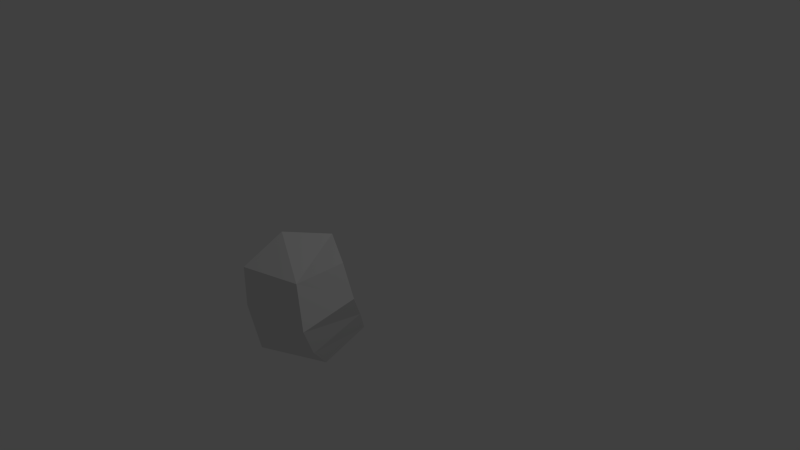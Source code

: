 # Source: BigRock.blend  (saved by Blender 2.74.0; exported with 4.5.12 LTS)
import bpy
from mathutils import Matrix  # noqa: F401  (used for matrix-valued properties, if any)

bpy.ops.wm.read_factory_settings(use_empty=True)
scene = bpy.context.scene
scene.name = 'Scene'

# ---- collections
col_collection_1 = bpy.data.collections.new('Collection 1'); scene.collection.children.link(col_collection_1)

# ---- world
world_world = bpy.data.worlds.new('World'); scene.world = world_world
world_world.color = (0.05088, 0.05088, 0.05088)
world_world.use_sun_shadow = False
world_world.sun_shadow_jitter_overblur = 0.0
world_world.cycles.sampling_method = 'MANUAL'
world_world.cycles.sample_map_resolution = 256

# ---- cameras
cam_camera = bpy.data.cameras.new('Camera')
cam_camera.clip_end = 100.0
cam_camera.lens = 35.0
cam_camera.sensor_width = 32.0
cam_camera.sensor_height = 18.0
cam_camera.ortho_scale = 7.314
cam_camera.dof.focus_distance = 0.0
cam_camera.dof.aperture_fstop = 128.0

# ---- lights
light_lamp = bpy.data.lights.new('Lamp', 'POINT')
light_lamp.transmission_factor = 0.0
light_lamp.cutoff_distance = 30.0
light_lamp.energy = 100.0
light_lamp.shadow_buffer_clip_start = 1.001
light_lamp.shadow_soft_size = 0.1
light_lamp.shadow_maximum_resolution = 0.006
light_lamp.use_absolute_resolution = True
light_lamp.cycles.use_multiple_importance_sampling = False

# ---- meshes
me_icosphere = bpy.data.meshes.new('Icosphere')
me_icosphere.from_pydata([(-0.06463, -0.8018, -0.678), (0.4189, 0.0, -0.9576), (-0.09589, -0.1575, -0.976), (0.1514, 0.874, -0.3641), (0.5274, 0.7197, -0.5238), (0.9929, 0.1683, 0.2375), (0.8445, -0.6136, -0.05359), (-0.6953, 0.0, -0.4664), (0.006019, 0.7511, 0.3002), (-0.1468, 0.9963, -0.2375), (0.6882, -0.5, 0.5257), (-0.5274, -0.7197, 0.5238), (0.705, 0.2462, 0.7314), (-0.317, 6.072e-08, 1.003), (0.1625, 0.5, 0.8507), (-0.6626, 3.163e-08, 0.5007), (-0.3257, -0.7555, 0.0001013), (-0.6821, 1.272e-08, 0.1694), (0.7652, 0.438, -0.1349), (-0.06077, 0.8583, 0.06513), (0.6547, -0.3399, -0.4568)], [], [(7, 2, 0, 17), (6, 10, 11, 16), (5, 12, 10, 6), (19, 17, 15, 8), (5, 18, 19, 8), (7, 9, 3, 2), (11, 10, 13), (6, 20, 18, 5), (12, 5, 8, 14), (8, 15, 13, 14), (1, 20, 0, 2), (9, 7, 17, 19), (18, 4, 3, 9, 19), (20, 1, 4, 18), (10, 12, 14, 13), (6, 16, 0, 20), (11, 13, 15, 16), (0, 16, 15, 17), (2, 3, 4, 1)])
_uv = me_icosphere.uv_layers.new(name='UVMap')
_uv.uv.foreach_set('vector', [0.445, 0.2361, 0.3982, 0.05237, 0.5617, 0.0, 0.5617, 0.3364, 0.0, 0.3125, 0.1451, 0.3442, 0.1451, 0.6589, 0.01394, 0.6112, 0.8778, 0.7856, 0.9728, 0.7235, 0.9728, 0.9198, 0.906, 1.0, 1.0, 0.3364, 1.0, 0.6079, 0.9196, 0.6141, 0.9366, 0.3539, 0.9196, 0.6546, 0.8178, 0.575, 0.8576, 0.3364, 0.9196, 0.3617, 0.2022, 0.2946, 0.2103, 0.001863, 0.2964, 0.0, 0.3982, 0.2946, 0.2022, 0.0, 0.2022, 0.3125, 0.0, 0.07942, 0.0, 0.6589, 0.1295, 0.6775, 0.1295, 0.8943, 0.002652, 0.8748, 0.5896, 0.4164, 0.7102, 0.3364, 0.7102, 0.6293, 0.565, 0.5701, 0.3493, 0.6057, 0.3493, 0.8665, 0.2022, 0.8363, 0.2038, 0.6567, 0.724, 0.7766, 0.8778, 0.7235, 0.8778, 0.8949, 0.7102, 0.8458, 0.7132, 0.0, 0.7132, 0.2875, 0.5617, 0.2637, 0.6287, 0.0008732, 0.565, 0.6293, 0.6927, 0.6709, 0.6927, 0.7823, 0.6927, 0.8706, 0.6068, 0.8675, 0.3982, 0.6355, 0.5607, 0.6365, 0.5607, 0.8523, 0.4267, 0.8503, 0.3701, 0.6057, 0.2022, 0.5098, 0.2133, 0.3563, 0.3701, 0.2946, 0.565, 0.3364, 0.565, 0.6355, 0.3982, 0.5656, 0.463, 0.3622, 0.8366, 0.159, 0.832, 0.0, 0.9403, 0.01422, 0.9403, 0.256, 0.8178, 0.7235, 0.7102, 0.5736, 0.7565, 0.3364, 0.8178, 0.3871, 0.832, 0.0, 0.832, 0.3124, 0.7289, 0.2778, 0.7132, 0.06213])
me_icosphere.use_remesh_preserve_volume = False
me_icosphere.use_remesh_preserve_attributes = False
me_icosphere.use_mirror_vertex_groups = False
me_icosphere.update()

# ---- objects
ob_icosphere = bpy.data.objects.new('Icosphere', me_icosphere)
ob_lamp = bpy.data.objects.new('Lamp', light_lamp)
ob_camera = bpy.data.objects.new('Camera', cam_camera)

# ---- transforms, parenting, visibility, modifiers, constraints
ob_icosphere.location = (-0.1539, -1.07, -0.2335)
ob_icosphere.lineart.crease_threshold = 0.0
_m = ob_icosphere.modifiers.new('Smooth', 'SMOOTH')
_m.factor = 0.17
_m.iterations = 6
ob_lamp.location = (4.076, 1.005, 5.904)
ob_lamp.rotation_euler = (0.6503, 0.05522, 1.866)
ob_lamp.lock_rotations_4d = False
ob_lamp.empty_display_type = 'ARROWS'
ob_lamp.color = (0.0, 0.0, 0.0, 0.0)
ob_lamp.lineart.crease_threshold = 0.0
ob_camera.location = (7.481, -6.508, 5.344)
ob_camera.rotation_euler = (1.109, 0.01082, 0.8149)
ob_camera.lock_rotations_4d = False
ob_camera.empty_display_type = 'ARROWS'
ob_camera.color = (0.0, 0.0, 0.0, 0.0)
ob_camera.display_type = 'WIRE'
ob_camera.lineart.crease_threshold = 0.0

# ---- collection membership
col_collection_1.objects.link(ob_icosphere)
col_collection_1.objects.link(ob_lamp)
col_collection_1.objects.link(ob_camera)

# ---- scene / render settings (as saved in the file)
scene.camera = ob_camera
scene.frame_start = 1; scene.frame_end = 250; scene.frame_set(1)
scene.render.engine = 'BLENDER_EEVEE_NEXT'
scene.render.resolution_percentage = 50
scene.render.dither_intensity = 0.0
scene.cycles.use_denoising = False
scene.cycles.samples = 10
scene.cycles.sampling_pattern = 'TABULATED_SOBOL'
scene.cycles.light_sampling_threshold = 0.0
scene.cycles.use_adaptive_sampling = False
scene.cycles.use_light_tree = False
scene.cycles.blur_glossy = 0.0
scene.cycles.volume_bounces = 1
scene.cycles.pixel_filter_type = 'GAUSSIAN'
scene.cycles.sample_clamp_indirect = 0.0
scene.view_settings.view_transform = 'Standard'
bpy.context.view_layer.update()
